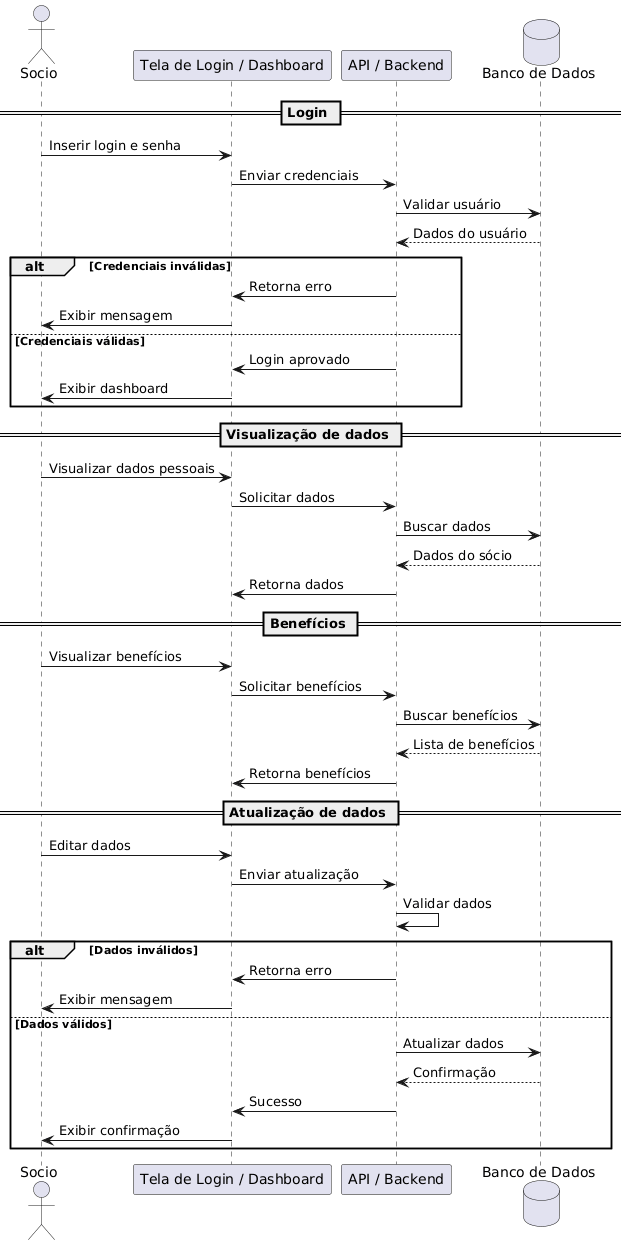

The diagram above was rendered by PlantUML. Its source (embedded in the PNG):
@startuml
skinparam backgroundColor #FFFFFF
skinparam shadowing false

actor Socio

participant "Tela de Login / Dashboard" as Frontend
participant "API / Backend" as Backend
database "Banco de Dados" as DB

== Login ==

Socio -> Frontend : Inserir login e senha
Frontend -> Backend : Enviar credenciais
Backend -> DB : Validar usuário
DB --> Backend : Dados do usuário

alt Credenciais inválidas
    Backend -> Frontend : Retorna erro
    Frontend -> Socio : Exibir mensagem
else Credenciais válidas
    Backend -> Frontend : Login aprovado
    Frontend -> Socio : Exibir dashboard
end

== Visualização de dados ==

Socio -> Frontend : Visualizar dados pessoais
Frontend -> Backend : Solicitar dados
Backend -> DB : Buscar dados
DB --> Backend : Dados do sócio
Backend -> Frontend : Retorna dados

== Benefícios ==

Socio -> Frontend : Visualizar benefícios
Frontend -> Backend : Solicitar benefícios
Backend -> DB : Buscar benefícios
DB --> Backend : Lista de benefícios
Backend -> Frontend : Retorna benefícios

== Atualização de dados ==

Socio -> Frontend : Editar dados
Frontend -> Backend : Enviar atualização
Backend -> Backend : Validar dados

alt Dados inválidos
    Backend -> Frontend : Retorna erro
    Frontend -> Socio : Exibir mensagem
else Dados válidos
    Backend -> DB : Atualizar dados
    DB --> Backend : Confirmação
    Backend -> Frontend : Sucesso
    Frontend -> Socio : Exibir confirmação
end
@enduml